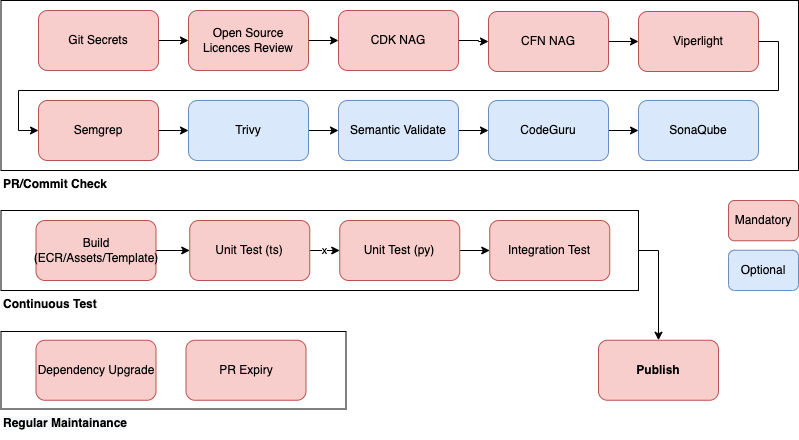

The diagram above was exported from draw.io. Its source (the exported page's mxGraphModel, read from the mxfile embedded in the PNG):
<mxGraphModel dx="1258" dy="770" grid="1" gridSize="10" guides="1" tooltips="1" connect="1" arrows="1" fold="1" page="1" pageScale="1" pageWidth="850" pageHeight="1100" math="0" shadow="0">
  <root>
    <mxCell id="0" />
    <mxCell id="1" parent="0" />
    <mxCell id="nQgFaMPWomAGBZepMim7-38" value="" style="rounded=0;whiteSpace=wrap;html=1;flipV=0;flipH=1;" vertex="1" parent="1">
      <mxGeometry x="72.5" y="170" width="797.5" height="170" as="geometry" />
    </mxCell>
    <mxCell id="nQgFaMPWomAGBZepMim7-36" value="" style="rounded=0;whiteSpace=wrap;html=1;flipV=0;flipH=1;" vertex="1" parent="1">
      <mxGeometry x="72.5" y="380" width="637.5" height="80" as="geometry" />
    </mxCell>
    <mxCell id="nQgFaMPWomAGBZepMim7-15" value="" style="edgeStyle=orthogonalEdgeStyle;rounded=0;orthogonalLoop=1;jettySize=auto;html=1;" edge="1" parent="1" source="nQgFaMPWomAGBZepMim7-1" target="nQgFaMPWomAGBZepMim7-2">
      <mxGeometry relative="1" as="geometry" />
    </mxCell>
    <mxCell id="nQgFaMPWomAGBZepMim7-1" value="Git Secrets" style="rounded=1;whiteSpace=wrap;html=1;fillColor=#f8cecc;strokeColor=#b85450;" vertex="1" parent="1">
      <mxGeometry x="110" y="180" width="120" height="60" as="geometry" />
    </mxCell>
    <mxCell id="nQgFaMPWomAGBZepMim7-16" value="" style="edgeStyle=orthogonalEdgeStyle;rounded=0;orthogonalLoop=1;jettySize=auto;html=1;" edge="1" parent="1" source="nQgFaMPWomAGBZepMim7-2" target="nQgFaMPWomAGBZepMim7-4">
      <mxGeometry relative="1" as="geometry" />
    </mxCell>
    <mxCell id="nQgFaMPWomAGBZepMim7-2" value="Open Source Licences Review" style="rounded=1;whiteSpace=wrap;html=1;fillColor=#f8cecc;strokeColor=#b85450;" vertex="1" parent="1">
      <mxGeometry x="260" y="180" width="120" height="60" as="geometry" />
    </mxCell>
    <mxCell id="nQgFaMPWomAGBZepMim7-80" value="" style="edgeStyle=orthogonalEdgeStyle;rounded=0;orthogonalLoop=1;jettySize=auto;html=1;" edge="1" parent="1" source="nQgFaMPWomAGBZepMim7-3" target="nQgFaMPWomAGBZepMim7-79">
      <mxGeometry relative="1" as="geometry" />
    </mxCell>
    <mxCell id="nQgFaMPWomAGBZepMim7-3" value="CodeGuru" style="rounded=1;whiteSpace=wrap;html=1;fillColor=#dae8fc;strokeColor=#6c8ebf;" vertex="1" parent="1">
      <mxGeometry x="560" y="270" width="120" height="60" as="geometry" />
    </mxCell>
    <mxCell id="nQgFaMPWomAGBZepMim7-17" value="" style="edgeStyle=orthogonalEdgeStyle;rounded=0;orthogonalLoop=1;jettySize=auto;html=1;" edge="1" parent="1" source="nQgFaMPWomAGBZepMim7-4" target="nQgFaMPWomAGBZepMim7-5">
      <mxGeometry relative="1" as="geometry" />
    </mxCell>
    <mxCell id="nQgFaMPWomAGBZepMim7-4" value="CDK NAG" style="rounded=1;whiteSpace=wrap;html=1;fillColor=#f8cecc;strokeColor=#b85450;" vertex="1" parent="1">
      <mxGeometry x="410" y="180" width="120" height="60" as="geometry" />
    </mxCell>
    <mxCell id="nQgFaMPWomAGBZepMim7-18" value="" style="edgeStyle=orthogonalEdgeStyle;rounded=0;orthogonalLoop=1;jettySize=auto;html=1;" edge="1" parent="1" source="nQgFaMPWomAGBZepMim7-5" target="nQgFaMPWomAGBZepMim7-9">
      <mxGeometry relative="1" as="geometry" />
    </mxCell>
    <mxCell id="nQgFaMPWomAGBZepMim7-5" value="CFN NAG" style="rounded=1;whiteSpace=wrap;html=1;fillColor=#f8cecc;strokeColor=#b85450;" vertex="1" parent="1">
      <mxGeometry x="560" y="181" width="120" height="60" as="geometry" />
    </mxCell>
    <mxCell id="nQgFaMPWomAGBZepMim7-20" value="" style="edgeStyle=orthogonalEdgeStyle;rounded=0;orthogonalLoop=1;jettySize=auto;html=1;" edge="1" parent="1" source="nQgFaMPWomAGBZepMim7-6" target="nQgFaMPWomAGBZepMim7-7">
      <mxGeometry relative="1" as="geometry" />
    </mxCell>
    <mxCell id="nQgFaMPWomAGBZepMim7-6" value="&lt;span&gt;Semgrep&lt;/span&gt;" style="rounded=1;whiteSpace=wrap;html=1;fillColor=#f8cecc;strokeColor=#b85450;" vertex="1" parent="1">
      <mxGeometry x="110" y="270" width="120" height="60" as="geometry" />
    </mxCell>
    <mxCell id="nQgFaMPWomAGBZepMim7-21" value="" style="edgeStyle=orthogonalEdgeStyle;rounded=0;orthogonalLoop=1;jettySize=auto;html=1;" edge="1" parent="1" source="nQgFaMPWomAGBZepMim7-7" target="nQgFaMPWomAGBZepMim7-8">
      <mxGeometry relative="1" as="geometry" />
    </mxCell>
    <mxCell id="nQgFaMPWomAGBZepMim7-7" value="Trivy" style="rounded=1;whiteSpace=wrap;html=1;fillColor=#dae8fc;strokeColor=#6c8ebf;" vertex="1" parent="1">
      <mxGeometry x="260" y="270" width="120" height="60" as="geometry" />
    </mxCell>
    <mxCell id="nQgFaMPWomAGBZepMim7-22" value="" style="edgeStyle=orthogonalEdgeStyle;rounded=0;orthogonalLoop=1;jettySize=auto;html=1;" edge="1" parent="1" source="nQgFaMPWomAGBZepMim7-8" target="nQgFaMPWomAGBZepMim7-3">
      <mxGeometry relative="1" as="geometry" />
    </mxCell>
    <mxCell id="nQgFaMPWomAGBZepMim7-8" value="Semantic Validate" style="rounded=1;whiteSpace=wrap;html=1;fillColor=#dae8fc;strokeColor=#6c8ebf;" vertex="1" parent="1">
      <mxGeometry x="410" y="270" width="120" height="60" as="geometry" />
    </mxCell>
    <mxCell id="nQgFaMPWomAGBZepMim7-78" style="edgeStyle=orthogonalEdgeStyle;rounded=0;orthogonalLoop=1;jettySize=auto;html=1;entryX=0;entryY=0.5;entryDx=0;entryDy=0;" edge="1" parent="1" source="nQgFaMPWomAGBZepMim7-9" target="nQgFaMPWomAGBZepMim7-6">
      <mxGeometry relative="1" as="geometry">
        <Array as="points">
          <mxPoint x="850" y="211" />
          <mxPoint x="850" y="260" />
          <mxPoint x="90" y="260" />
          <mxPoint x="90" y="300" />
        </Array>
      </mxGeometry>
    </mxCell>
    <mxCell id="nQgFaMPWomAGBZepMim7-9" value="Viperlight" style="rounded=1;whiteSpace=wrap;html=1;fillColor=#f8cecc;strokeColor=#b85450;" vertex="1" parent="1">
      <mxGeometry x="710" y="181" width="120" height="60" as="geometry" />
    </mxCell>
    <mxCell id="nQgFaMPWomAGBZepMim7-10" value="Mandatory" style="rounded=1;whiteSpace=wrap;html=1;fillColor=#f8cecc;strokeColor=#b85450;" vertex="1" parent="1">
      <mxGeometry x="800" y="370" width="70" height="40.25" as="geometry" />
    </mxCell>
    <mxCell id="nQgFaMPWomAGBZepMim7-29" value="x" style="edgeStyle=orthogonalEdgeStyle;rounded=0;orthogonalLoop=1;jettySize=auto;html=1;" edge="1" parent="1" source="nQgFaMPWomAGBZepMim7-23" target="nQgFaMPWomAGBZepMim7-24">
      <mxGeometry relative="1" as="geometry" />
    </mxCell>
    <mxCell id="nQgFaMPWomAGBZepMim7-23" value="Unit Test (ts)" style="rounded=1;whiteSpace=wrap;html=1;fillColor=#f8cecc;strokeColor=#b85450;" vertex="1" parent="1">
      <mxGeometry x="261.25" y="390" width="120" height="60" as="geometry" />
    </mxCell>
    <mxCell id="nQgFaMPWomAGBZepMim7-30" value="" style="edgeStyle=orthogonalEdgeStyle;rounded=0;orthogonalLoop=1;jettySize=auto;html=1;" edge="1" parent="1" source="nQgFaMPWomAGBZepMim7-24" target="nQgFaMPWomAGBZepMim7-25">
      <mxGeometry relative="1" as="geometry" />
    </mxCell>
    <mxCell id="nQgFaMPWomAGBZepMim7-24" value="Unit Test (py)" style="rounded=1;whiteSpace=wrap;html=1;fillColor=#f8cecc;strokeColor=#b85450;" vertex="1" parent="1">
      <mxGeometry x="411.25" y="390" width="120" height="60" as="geometry" />
    </mxCell>
    <mxCell id="nQgFaMPWomAGBZepMim7-85" style="edgeStyle=orthogonalEdgeStyle;rounded=0;orthogonalLoop=1;jettySize=auto;html=1;entryX=0.5;entryY=0;entryDx=0;entryDy=0;exitX=1;exitY=0.5;exitDx=0;exitDy=0;" edge="1" parent="1" source="nQgFaMPWomAGBZepMim7-36" target="nQgFaMPWomAGBZepMim7-74">
      <mxGeometry relative="1" as="geometry" />
    </mxCell>
    <mxCell id="nQgFaMPWomAGBZepMim7-25" value="Integration Test" style="rounded=1;whiteSpace=wrap;html=1;fillColor=#f8cecc;strokeColor=#b85450;" vertex="1" parent="1">
      <mxGeometry x="561.25" y="390" width="120" height="60" as="geometry" />
    </mxCell>
    <mxCell id="nQgFaMPWomAGBZepMim7-34" value="" style="rounded=0;whiteSpace=wrap;html=1;flipV=0;flipH=1;" vertex="1" parent="1">
      <mxGeometry x="72.5" y="501" width="345" height="77.5" as="geometry" />
    </mxCell>
    <mxCell id="nQgFaMPWomAGBZepMim7-27" value="Dependency Upgrade" style="rounded=1;whiteSpace=wrap;html=1;fillColor=#f8cecc;strokeColor=#b85450;" vertex="1" parent="1">
      <mxGeometry x="107.5" y="509.75" width="120" height="60" as="geometry" />
    </mxCell>
    <mxCell id="nQgFaMPWomAGBZepMim7-28" value="PR Expiry" style="rounded=1;whiteSpace=wrap;html=1;fillColor=#f8cecc;strokeColor=#b85450;" vertex="1" parent="1">
      <mxGeometry x="257.5" y="509.75" width="120" height="60" as="geometry" />
    </mxCell>
    <mxCell id="nQgFaMPWomAGBZepMim7-35" value="&lt;span style=&quot;color: rgb(0, 0, 0); font-family: helvetica; font-size: 12px; font-style: normal; letter-spacing: normal; text-align: center; text-indent: 0px; text-transform: none; word-spacing: 0px; background-color: rgb(248, 249, 250); display: inline; float: none;&quot;&gt;Regular Maintainance&lt;/span&gt;" style="text;whiteSpace=wrap;html=1;fontStyle=1" vertex="1" parent="1">
      <mxGeometry x="72.5" y="578.5" width="140" height="30" as="geometry" />
    </mxCell>
    <mxCell id="nQgFaMPWomAGBZepMim7-41" value="&lt;div style=&quot;text-align: center&quot;&gt;&lt;span&gt;&lt;font face=&quot;helvetica&quot;&gt;Continuous Test&lt;/font&gt;&lt;/span&gt;&lt;/div&gt;" style="text;whiteSpace=wrap;html=1;fontStyle=1" vertex="1" parent="1">
      <mxGeometry x="72.5" y="460" width="140" height="30" as="geometry" />
    </mxCell>
    <mxCell id="nQgFaMPWomAGBZepMim7-42" value="&lt;div style=&quot;text-align: center&quot;&gt;&lt;font face=&quot;helvetica&quot;&gt;PR/Commit Check&lt;/font&gt;&lt;/div&gt;" style="text;whiteSpace=wrap;html=1;fontStyle=1" vertex="1" parent="1">
      <mxGeometry x="72.5" y="340" width="140" height="30" as="geometry" />
    </mxCell>
    <mxCell id="nQgFaMPWomAGBZepMim7-74" value="&lt;b&gt;Publish&lt;/b&gt;" style="rounded=1;whiteSpace=wrap;html=1;fillColor=#f8cecc;strokeColor=#b85450;" vertex="1" parent="1">
      <mxGeometry x="670" y="509.75" width="120" height="60" as="geometry" />
    </mxCell>
    <mxCell id="nQgFaMPWomAGBZepMim7-75" value="Optional" style="rounded=1;whiteSpace=wrap;html=1;fillColor=#dae8fc;strokeColor=#6c8ebf;" vertex="1" parent="1">
      <mxGeometry x="800" y="419.75" width="70" height="40.25" as="geometry" />
    </mxCell>
    <mxCell id="nQgFaMPWomAGBZepMim7-79" value="SonaQube" style="rounded=1;whiteSpace=wrap;html=1;fillColor=#dae8fc;strokeColor=#6c8ebf;" vertex="1" parent="1">
      <mxGeometry x="710" y="270" width="120" height="60" as="geometry" />
    </mxCell>
    <mxCell id="nQgFaMPWomAGBZepMim7-83" value="" style="edgeStyle=orthogonalEdgeStyle;rounded=0;orthogonalLoop=1;jettySize=auto;html=1;" edge="1" parent="1" source="nQgFaMPWomAGBZepMim7-82" target="nQgFaMPWomAGBZepMim7-23">
      <mxGeometry relative="1" as="geometry" />
    </mxCell>
    <mxCell id="nQgFaMPWomAGBZepMim7-82" value="Build (ECR/Assets/Template)" style="rounded=1;whiteSpace=wrap;html=1;fillColor=#f8cecc;strokeColor=#b85450;" vertex="1" parent="1">
      <mxGeometry x="107.5" y="390" width="120" height="60" as="geometry" />
    </mxCell>
  </root>
</mxGraphModel>